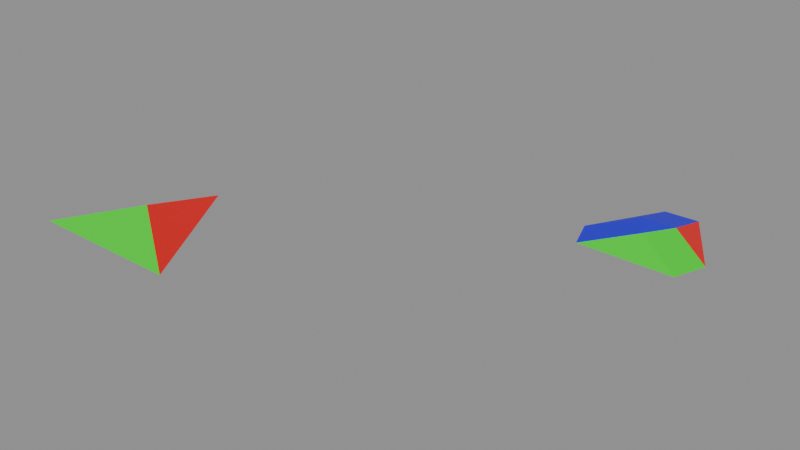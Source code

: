 # Source: tri3gaps_test_1.blend  (saved by Blender 5.2.42; exported with 4.5.12 LTS)
import bpy
from mathutils import Matrix  # noqa: F401  (used for matrix-valued properties, if any)

bpy.ops.wm.read_factory_settings(use_empty=True)
scene = bpy.context.scene
scene.name = 'Scene'

# ---- materials (node trees are filled in below, after node groups)
mat_material = bpy.data.materials.new('Material')
mat_material_001 = bpy.data.materials.new('Material.001')
mat_material_002 = bpy.data.materials.new('Material.002')

# ---- node groups
ng_geometry_nodes_001 = bpy.data.node_groups.new('Geometry Nodes.001', 'GeometryNodeTree')
_s = ng_geometry_nodes_001.interface.new_socket(name='Geometry', in_out='OUTPUT', socket_type='NodeSocketGeometry')
_s = ng_geometry_nodes_001.interface.new_socket(name='Geometry', in_out='INPUT', socket_type='NodeSocketGeometry')
ng_geometry_nodes_001.is_modifier = True
_N = ng_geometry_nodes_001.nodes; _L = ng_geometry_nodes_001.links
n0 = _N.new('NodeGroupInput'); n0.name = 'Group Input'; n0.location = (-324, 174)
n1 = _N.new('NodeGroupOutput'); n1.name = 'Group Output'; n1.location = (200, 0)
n2 = _N.new('NodeUndefined'); n2.name = 'Mesh Bevel'; n2.location = (-80, 100)
n2.inputs[7].default_value = 0.1
n2.inputs[8].default_value = False
n2.inputs[9].default_value = 0.0
n2.inputs[10].default_value = 1
n2.inputs[11].default_value = 0.5
n3 = _N.new('ShaderNodeValue'); n3.name = 'Value'; n3.location = (-264, 21)
n3.outputs[0].default_value = 0.2
n4 = _N.new('GeometryNodeInputNamedAttribute'); n4.name = 'Named Attribute'; n4.location = (-485, 74)
n4.inputs[0].default_value = 'bevel_weight_edge'
_L.new(n2.outputs[0], n1.inputs[0])
_L.new(n0.outputs[0], n2.inputs[0])
_L.new(n4.outputs[0], n2.inputs[1])
_L.new(n3.outputs[0], n2.inputs[3])
_L.new(n3.outputs[0], n2.inputs[4])
_L.new(n3.outputs[0], n2.inputs[5])
_L.new(n3.outputs[0], n2.inputs[6])
n1.is_active_output = True

# ---- material node trees
mat_material.use_nodes = True; mat_material.node_tree.nodes.clear()
_N = mat_material.node_tree.nodes; _L = mat_material.node_tree.links
n0 = _N.new('ShaderNodeBsdfPrincipled'); n0.name = 'Principled BSDF'; n0.location = (-200, 100)
n0.inputs[0].default_value = (0.8, 0.004631, 0.004631, 1.0)
n1 = _N.new('ShaderNodeOutputMaterial'); n1.name = 'Material Output'; n1.location = (200, 100)
_L.new(n0.outputs[0], n1.inputs[0])
n1.is_active_output = True
mat_material_001.use_nodes = True; mat_material_001.node_tree.nodes.clear()
_N = mat_material_001.node_tree.nodes; _L = mat_material_001.node_tree.links
n0 = _N.new('ShaderNodeBsdfPrincipled'); n0.name = 'Principled BSDF'; n0.location = (-200, 100)
n0.inputs[0].default_value = (0.001333, 0.8, 0.0003533, 1.0)
n1 = _N.new('ShaderNodeOutputMaterial'); n1.name = 'Material Output'; n1.location = (200, 100)
_L.new(n0.outputs[0], n1.inputs[0])
n1.is_active_output = True
mat_material_002.use_nodes = True; mat_material_002.node_tree.nodes.clear()
_N = mat_material_002.node_tree.nodes; _L = mat_material_002.node_tree.links
n0 = _N.new('ShaderNodeBsdfPrincipled'); n0.name = 'Principled BSDF'; n0.location = (-200, 100)
n0.inputs[0].default_value = (0.01261, 0.0003017, 0.8, 1.0)
n1 = _N.new('ShaderNodeOutputMaterial'); n1.name = 'Material Output'; n1.location = (200, 100)
_L.new(n0.outputs[0], n1.inputs[0])
n1.is_active_output = True

# ---- meshes
me_test_object = bpy.data.meshes.new('test_object')
me_test_object.from_pydata([(0.0, 1.0, 0.0), (-0.866, -0.5, 0.0), (0.866, -0.5, 0.0), (-0.01296, 0.08459, 0.2259)], [], [(0, 3, 1), (1, 3, 2), (2, 3, 0)])
me_test_object.polygons.foreach_set('material_index', [2, 1, 0])
_uv = me_test_object.uv_layers.new(name='UVMap')
_uv.uv.foreach_set('vector', [0.5, 0.926, 0.4928, 0.4202, 0.02151, 0.7311, 0.02151, 0.0972, 0.4928, 0.4202, 0.9785, 0.0972, 0.9785, 0.4677, 0.4928, 0.4202, 0.7623, 0.926])
me_test_object.materials.append(mat_material)
me_test_object.materials.append(mat_material_001)
me_test_object.materials.append(mat_material_002)
me_test_object.update()
me_test_object_001 = bpy.data.meshes.new('test_object.001')
me_test_object_001.from_pydata([(0.0, 1.0, 0.0), (-0.866, -0.5, 0.0), (0.866, -0.5, 0.0), (-0.01296, 0.08459, 0.2259)], [], [(0, 3, 1), (1, 3, 2), (2, 3, 0)])
me_test_object_001.polygons.foreach_set('material_index', [2, 1, 0])
_uv = me_test_object_001.uv_layers.new(name='UVMap')
_uv.uv.foreach_set('vector', [0.5, 0.926, 0.4928, 0.4202, 0.02151, 0.7311, 0.02151, 0.0972, 0.4928, 0.4202, 0.9785, 0.0972, 0.9785, 0.4677, 0.4928, 0.4202, 0.7623, 0.926])
me_test_object_001.materials.append(mat_material)
me_test_object_001.materials.append(mat_material_001)
me_test_object_001.materials.append(mat_material_002)
me_test_object_001.update()
me_test_object_003 = bpy.data.meshes.new('test_object.003')
me_test_object_003.from_pydata([(0.1812, 0.6862, 0.0), (-0.1885, 0.6736, 1.49e-08), (-0.6545, -0.1336, 0.0), (-0.5282, -0.5, 0.0), (0.5215, -0.5, 0.0), (0.6586, -0.1408, -2.235e-08), (0.174, 0.1815, 0.1245), (-0.01121, -0.1457, 0.1369), (-0.1954, 0.181, 0.1216)], [], [(6, 7, 8), (6, 5, 4, 7), (2, 8, 7, 3), (0, 6, 8, 1), (1, 8, 2), (5, 6, 0), (3, 7, 4)])
me_test_object_003.polygons.foreach_set('material_index', [2, 1, 2, 2, 2, 0, 1])
_uv = me_test_object_003.uv_layers.new(name='UVMap')
_uv.uv.foreach_set('vector', [0.5484, 0.4764, 0.4611, 0.3778, 0.392, 0.6114, 0.5484, 0.4764, 0.815, 0.2059, 0.7881, 0.0972, 0.4611, 0.3778, 0.1384, 0.7787, 0.392, 0.6114, 0.4611, 0.3778, 0.1427, 0.6512, 0.4977, 0.7639, 0.5484, 0.4764, 0.392, 0.6114, 0.3959, 0.8836, 0.3959, 0.8836, 0.392, 0.6114, 0.1384, 0.7787, 0.9267, 0.5775, 0.5484, 0.4764, 0.8076, 0.8301, 0.2082, 0.0972, 0.4611, 0.3778, 0.7881, 0.0972])
me_test_object_003.materials.append(mat_material)
me_test_object_003.materials.append(mat_material_001)
me_test_object_003.materials.append(mat_material_002)
me_test_object_003.update()

# ---- objects
ob_test_object = bpy.data.objects.new('test_object', me_test_object)
ob_modifier_object = bpy.data.objects.new('modifier_object', me_test_object_001)
ob_expected_object = bpy.data.objects.new('expected_object', me_test_object_003)

# ---- transforms, parenting, visibility, modifiers, constraints
ob_test_object.location = (0.0, 0.0, 0.0)
_m = ob_test_object.modifiers.new('GeometryNodes', 'NODES')
_m.node_group = ng_geometry_nodes_001
ob_modifier_object.location = (-4.0, 0.0, 0.0)
_m = ob_modifier_object.modifiers.new('Bevel', 'BEVEL')
_m.width = 0.2
_m.width_pct = 0.2
_m.limit_method = 'WEIGHT'
_m.use_clamp_overlap = False
_m.loop_slide = False
ob_expected_object.location = (0.0, 3.0, 0.0)

# ---- collection membership
scene.collection.objects.link(ob_test_object)
scene.collection.objects.link(ob_modifier_object)
scene.collection.objects.link(ob_expected_object)

# ---- scene / render settings (as saved in the file)
scene.frame_start = 1; scene.frame_end = 250; scene.frame_set(1)
scene.render.engine = 'BLENDER_EEVEE_NEXT'
scene.render.bake_bias = 0.0
scene.render.bake_samples = 0
scene.cycles.sampling_pattern = 'TABULATED_SOBOL'
scene.eevee.use_volume_custom_range = False
scene.eevee.fast_gi_thickness_far = 0.0
bpy.context.view_layer.update()

# ---- added for rendering (the .blend has no active camera and no usable light): camera, sun + grey world if the file has none
cam_auto = bpy.data.cameras.new('AutoCamera')
cam_auto.lens = 50.0
cam_auto.sensor_width = 36.0
cam_auto.clip_end = 1000.0
ob_auto_camera = bpy.data.objects.new('AutoCamera', cam_auto)
scene.collection.objects.link(ob_auto_camera)
ob_auto_camera.location = (4.2617, -5.91844, 5.07615)
ob_auto_camera.rotation_euler = (1.09748, -7.21219e-08, 0.694738)
scene.camera = ob_auto_camera
light_auto_sun = bpy.data.lights.new('AutoSun', 'SUN')
light_auto_sun.energy = 3.0
light_auto_sun.angle = 0.0523599
ob_auto_sun = bpy.data.objects.new('AutoSun', light_auto_sun)
scene.collection.objects.link(ob_auto_sun)
ob_auto_sun.rotation_euler = (0.872665, 0.174533, 0.523599)
if scene.world is None:
    world_auto = bpy.data.worlds.new('AutoWorld')
    world_auto.color = (0.3, 0.3, 0.3)
    scene.world = world_auto
bpy.context.view_layer.update()
